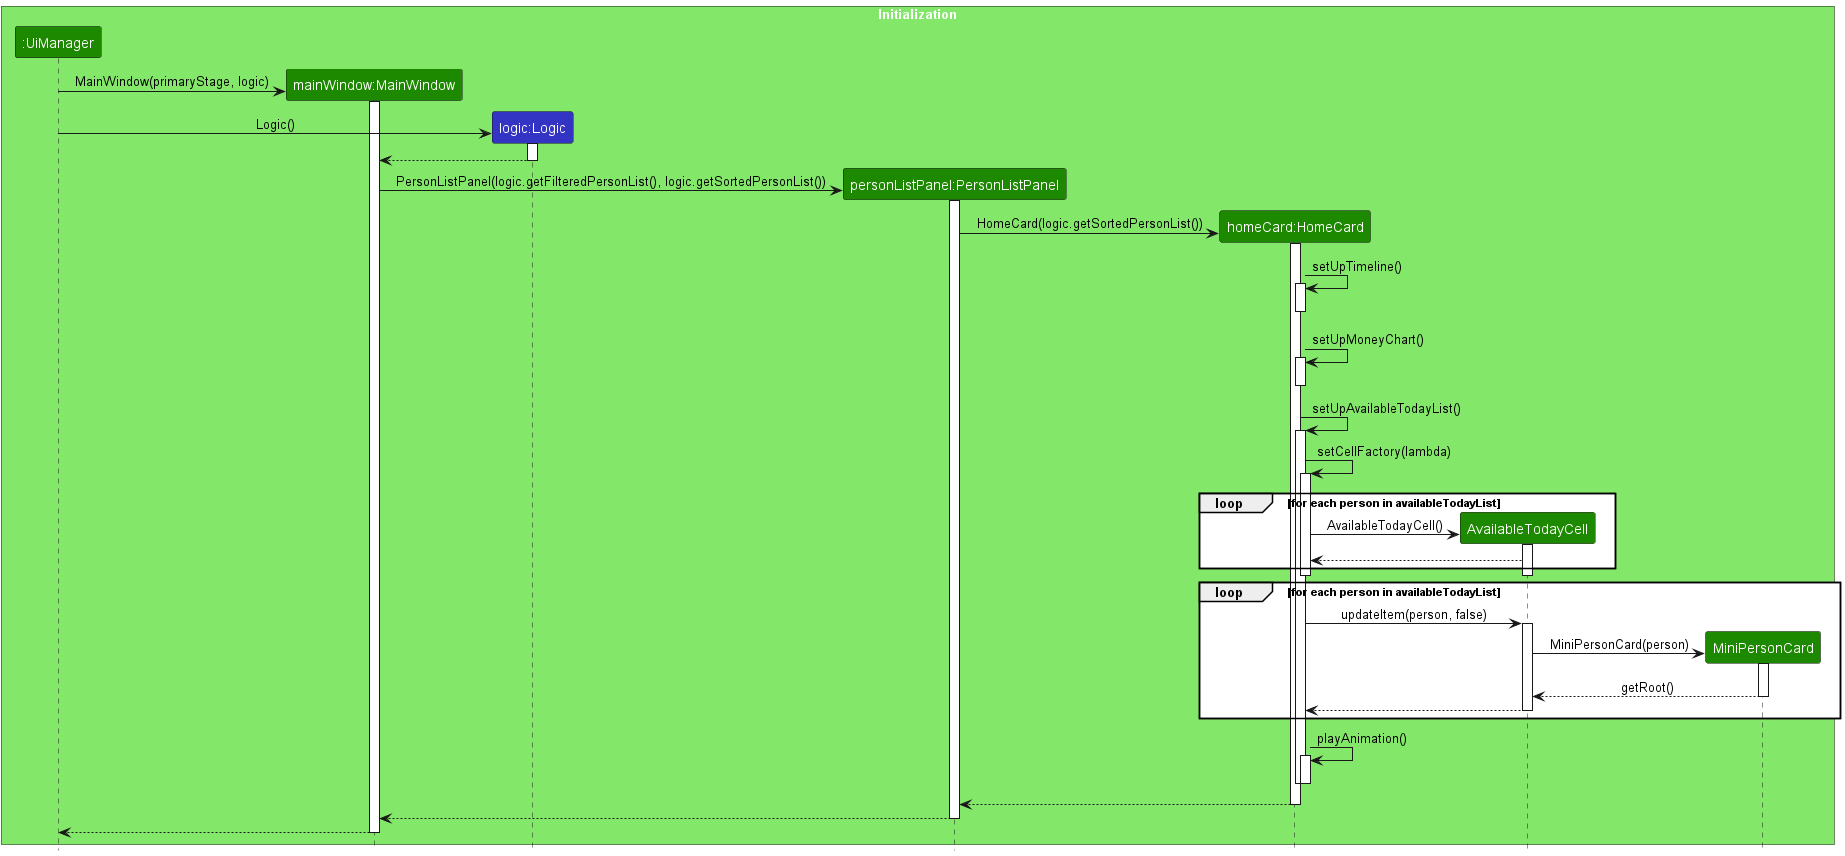

The diagram above was rendered by PlantUML. Its source (embedded in the PNG):
@startuml
!include style.puml
skinparam ArrowFontStyle plain

box "Initialization" UI_COLOR_T1
participant ":UiManager" as UiManager UI_COLOR
participant "mainWindow:MainWindow" as MainWindow UI_COLOR
participant "logic:Logic" as Logic LOGIC_COLOR
participant "personListPanel:PersonListPanel" as PersonListPanel UI_COLOR
participant "homeCard:HomeCard" as HomeCard UI_COLOR
participant AvailableTodayCell UI_COLOR
participant MiniPersonCard UI_COLOR
end box

create MainWindow
UiManager -> MainWindow : MainWindow(primaryStage, logic)
activate MainWindow

create Logic
UiManager -> Logic : Logic()
activate Logic
Logic --> MainWindow
deactivate Logic

create PersonListPanel
MainWindow -> PersonListPanel : PersonListPanel(logic.getFilteredPersonList(), logic.getSortedPersonList())
activate PersonListPanel

create HomeCard
PersonListPanel -> HomeCard : HomeCard(logic.getSortedPersonList())
activate HomeCard

box "HomeCard Initialization" UI_COLOR_T1
HomeCard -> HomeCard : setUpTimeline()
activate HomeCard
deactivate HomeCard

HomeCard -> HomeCard : setUpMoneyChart()
activate HomeCard
deactivate HomeCard

HomeCard -> HomeCard : setUpAvailableTodayList()
activate HomeCard
HomeCard -> HomeCard : setCellFactory(lambda)
activate HomeCard
create AvailableTodayCell
loop for each person in availableTodayList
HomeCard -> AvailableTodayCell : AvailableTodayCell()
activate AvailableTodayCell
AvailableTodayCell --> HomeCard
end
deactivate AvailableTodayCell
deactivate HomeCard

loop for each person in availableTodayList
    HomeCard -> AvailableTodayCell : updateItem(person, false)
    activate AvailableTodayCell
    create MiniPersonCard
    AvailableTodayCell -> MiniPersonCard : MiniPersonCard(person)
    activate MiniPersonCard
    MiniPersonCard --> AvailableTodayCell : getRoot()
    deactivate MiniPersonCard
    AvailableTodayCell --> HomeCard
    deactivate AvailableTodayCell
end

HomeCard -> HomeCard : playAnimation()
activate HomeCard
deactivate HomeCard
end box

deactivate HomeCard

HomeCard --> PersonListPanel
deactivate HomeCard

PersonListPanel --> MainWindow
deactivate PersonListPanel

MainWindow --> UiManager
deactivate MainWindow

@enduml